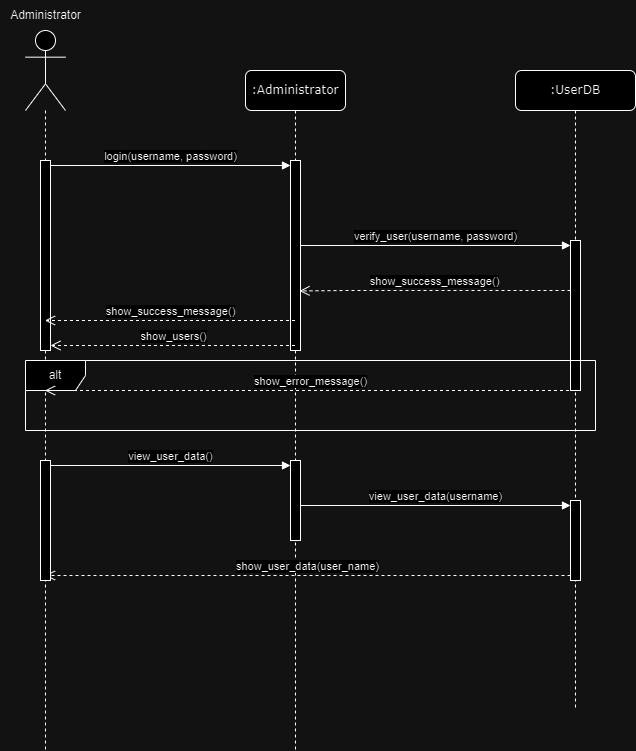

The diagram above was exported from draw.io. Its source (the exported page's mxGraphModel, read from the mxfile embedded in the PNG):
<mxGraphModel dx="1434" dy="792" grid="1" gridSize="10" guides="1" tooltips="1" connect="1" arrows="1" fold="1" page="1" pageScale="1" pageWidth="1100" pageHeight="850" background="none" math="0" shadow="0">
  <root>
    <mxCell id="0" />
    <mxCell id="1" parent="0" />
    <mxCell id="7baba1c4bc27f4b0-2" value=":Administrator" style="shape=umlLifeline;perimeter=lifelinePerimeter;whiteSpace=wrap;html=1;container=1;collapsible=0;recursiveResize=0;outlineConnect=0;rounded=1;shadow=0;comic=0;labelBackgroundColor=none;strokeWidth=1;fontFamily=Verdana;fontSize=12;align=center;" parent="1" vertex="1">
      <mxGeometry x="290" y="80" width="100" height="680" as="geometry" />
    </mxCell>
    <mxCell id="8Pu2nY55P8cbUDqZ4kMR-9" value="" style="html=1;points=[[0,0,0,0,5],[0,1,0,0,-5],[1,0,0,0,5],[1,1,0,0,-5]];perimeter=orthogonalPerimeter;outlineConnect=0;targetShapes=umlLifeline;portConstraint=eastwest;newEdgeStyle={&quot;curved&quot;:0,&quot;rounded&quot;:0};" parent="7baba1c4bc27f4b0-2" vertex="1">
      <mxGeometry x="45" y="90" width="10" height="190" as="geometry" />
    </mxCell>
    <mxCell id="8Pu2nY55P8cbUDqZ4kMR-28" value="" style="html=1;points=[[0,0,0,0,5],[0,1,0,0,-5],[1,0,0,0,5],[1,1,0,0,-5]];perimeter=orthogonalPerimeter;outlineConnect=0;targetShapes=umlLifeline;portConstraint=eastwest;newEdgeStyle={&quot;curved&quot;:0,&quot;rounded&quot;:0};" parent="7baba1c4bc27f4b0-2" vertex="1">
      <mxGeometry x="45" y="390" width="10" height="80" as="geometry" />
    </mxCell>
    <mxCell id="8Pu2nY55P8cbUDqZ4kMR-31" value="view_user_data()" style="html=1;verticalAlign=bottom;endArrow=block;curved=0;rounded=0;exitX=1;exitY=0;exitDx=0;exitDy=5;exitPerimeter=0;entryX=0;entryY=0;entryDx=0;entryDy=5;entryPerimeter=0;" parent="7baba1c4bc27f4b0-2" source="8Pu2nY55P8cbUDqZ4kMR-29" target="8Pu2nY55P8cbUDqZ4kMR-28" edge="1">
      <mxGeometry width="80" relative="1" as="geometry">
        <mxPoint x="50" y="210" as="sourcePoint" />
        <mxPoint x="-30" y="410" as="targetPoint" />
      </mxGeometry>
    </mxCell>
    <mxCell id="8Pu2nY55P8cbUDqZ4kMR-36" value="show_user_data(user_name)" style="html=1;verticalAlign=bottom;endArrow=open;dashed=1;endSize=8;curved=0;rounded=0;exitX=0;exitY=1;exitDx=0;exitDy=-5;exitPerimeter=0;" parent="7baba1c4bc27f4b0-2" source="8Pu2nY55P8cbUDqZ4kMR-33" edge="1">
      <mxGeometry relative="1" as="geometry">
        <mxPoint x="130" y="410" as="sourcePoint" />
        <mxPoint x="-200.5" y="505" as="targetPoint" />
      </mxGeometry>
    </mxCell>
    <mxCell id="8Pu2nY55P8cbUDqZ4kMR-2" value="" style="shape=umlLifeline;perimeter=lifelinePerimeter;whiteSpace=wrap;html=1;container=1;dropTarget=0;collapsible=0;recursiveResize=0;outlineConnect=0;portConstraint=eastwest;newEdgeStyle={&quot;curved&quot;:0,&quot;rounded&quot;:0};participant=umlActor;size=80;" parent="7baba1c4bc27f4b0-2" vertex="1">
      <mxGeometry x="-220" y="-40" width="40" height="720" as="geometry" />
    </mxCell>
    <mxCell id="8Pu2nY55P8cbUDqZ4kMR-5" value="" style="html=1;points=[[0,0,0,0,5],[0,1,0,0,-5],[1,0,0,0,5],[1,1,0,0,-5]];perimeter=orthogonalPerimeter;outlineConnect=0;targetShapes=umlLifeline;portConstraint=eastwest;newEdgeStyle={&quot;curved&quot;:0,&quot;rounded&quot;:0};" parent="8Pu2nY55P8cbUDqZ4kMR-2" vertex="1">
      <mxGeometry x="15" y="130" width="10" height="190" as="geometry" />
    </mxCell>
    <mxCell id="8Pu2nY55P8cbUDqZ4kMR-29" value="" style="html=1;points=[[0,0,0,0,5],[0,1,0,0,-5],[1,0,0,0,5],[1,1,0,0,-5]];perimeter=orthogonalPerimeter;outlineConnect=0;targetShapes=umlLifeline;portConstraint=eastwest;newEdgeStyle={&quot;curved&quot;:0,&quot;rounded&quot;:0};" parent="8Pu2nY55P8cbUDqZ4kMR-2" vertex="1">
      <mxGeometry x="15" y="430" width="10" height="120" as="geometry" />
    </mxCell>
    <mxCell id="8Pu2nY55P8cbUDqZ4kMR-8" value="login(username, password)" style="html=1;verticalAlign=bottom;endArrow=block;curved=0;rounded=0;exitX=1;exitY=0;exitDx=0;exitDy=5;exitPerimeter=0;" parent="7baba1c4bc27f4b0-2" source="8Pu2nY55P8cbUDqZ4kMR-5" target="8Pu2nY55P8cbUDqZ4kMR-9" edge="1">
      <mxGeometry width="80" relative="1" as="geometry">
        <mxPoint x="220" y="250" as="sourcePoint" />
        <mxPoint x="300" y="250" as="targetPoint" />
      </mxGeometry>
    </mxCell>
    <mxCell id="D8GgtyqZ0GBGLA3rrNBS-2" value="show_users()" style="html=1;verticalAlign=bottom;endArrow=open;dashed=1;endSize=8;curved=0;rounded=0;entryX=1;entryY=1;entryDx=0;entryDy=-5;entryPerimeter=0;" parent="7baba1c4bc27f4b0-2" source="7baba1c4bc27f4b0-2" target="8Pu2nY55P8cbUDqZ4kMR-5" edge="1">
      <mxGeometry relative="1" as="geometry">
        <mxPoint x="300" y="330" as="sourcePoint" />
        <mxPoint x="220" y="330" as="targetPoint" />
      </mxGeometry>
    </mxCell>
    <mxCell id="7baba1c4bc27f4b0-3" value=":UserDB" style="shape=umlLifeline;perimeter=lifelinePerimeter;whiteSpace=wrap;html=1;container=1;collapsible=0;recursiveResize=0;outlineConnect=0;rounded=1;shadow=0;comic=0;labelBackgroundColor=none;strokeWidth=1;fontFamily=Verdana;fontSize=12;align=center;" parent="1" vertex="1">
      <mxGeometry x="560" y="80" width="120" height="640" as="geometry" />
    </mxCell>
    <mxCell id="8Pu2nY55P8cbUDqZ4kMR-12" value="" style="html=1;points=[[0,0,0,0,5],[0,1,0,0,-5],[1,0,0,0,5],[1,1,0,0,-5]];perimeter=orthogonalPerimeter;outlineConnect=0;targetShapes=umlLifeline;portConstraint=eastwest;newEdgeStyle={&quot;curved&quot;:0,&quot;rounded&quot;:0};" parent="7baba1c4bc27f4b0-3" vertex="1">
      <mxGeometry x="55" y="170" width="10" height="150" as="geometry" />
    </mxCell>
    <mxCell id="8Pu2nY55P8cbUDqZ4kMR-33" value="" style="html=1;points=[[0,0,0,0,5],[0,1,0,0,-5],[1,0,0,0,5],[1,1,0,0,-5]];perimeter=orthogonalPerimeter;outlineConnect=0;targetShapes=umlLifeline;portConstraint=eastwest;newEdgeStyle={&quot;curved&quot;:0,&quot;rounded&quot;:0};" parent="7baba1c4bc27f4b0-3" vertex="1">
      <mxGeometry x="55" y="430" width="10" height="80" as="geometry" />
    </mxCell>
    <mxCell id="8Pu2nY55P8cbUDqZ4kMR-3" value="Administrator" style="text;html=1;align=center;verticalAlign=middle;resizable=0;points=[];autosize=1;strokeColor=none;fillColor=none;" parent="1" vertex="1">
      <mxGeometry x="45" y="10" width="90" height="30" as="geometry" />
    </mxCell>
    <mxCell id="8Pu2nY55P8cbUDqZ4kMR-10" value="verify_user(username, password)" style="html=1;verticalAlign=bottom;endArrow=block;curved=0;rounded=0;entryX=0;entryY=0;entryDx=0;entryDy=5;entryPerimeter=0;" parent="1" source="8Pu2nY55P8cbUDqZ4kMR-9" target="8Pu2nY55P8cbUDqZ4kMR-12" edge="1">
      <mxGeometry width="80" relative="1" as="geometry">
        <mxPoint x="290" y="210" as="sourcePoint" />
        <mxPoint x="430.5" y="210" as="targetPoint" />
      </mxGeometry>
    </mxCell>
    <mxCell id="8Pu2nY55P8cbUDqZ4kMR-13" value="show_success_message()" style="html=1;verticalAlign=bottom;endArrow=open;dashed=1;endSize=8;curved=0;rounded=0;entryX=0.54;entryY=0.371;entryDx=0;entryDy=0;entryPerimeter=0;" parent="1" source="8Pu2nY55P8cbUDqZ4kMR-12" edge="1">
      <mxGeometry relative="1" as="geometry">
        <mxPoint x="595" y="300" as="sourcePoint" />
        <mxPoint x="344" y="300.44000000000005" as="targetPoint" />
        <Array as="points">
          <mxPoint x="390" y="300" />
        </Array>
      </mxGeometry>
    </mxCell>
    <mxCell id="8Pu2nY55P8cbUDqZ4kMR-14" value="show_success_message()" style="html=1;verticalAlign=bottom;endArrow=open;dashed=1;endSize=8;curved=0;rounded=0;" parent="1" edge="1">
      <mxGeometry relative="1" as="geometry">
        <mxPoint x="339.5" y="330" as="sourcePoint" />
        <mxPoint x="89.5" y="330" as="targetPoint" />
      </mxGeometry>
    </mxCell>
    <mxCell id="8Pu2nY55P8cbUDqZ4kMR-18" value="alt" style="shape=umlFrame;whiteSpace=wrap;html=1;pointerEvents=0;" parent="1" vertex="1">
      <mxGeometry x="70" y="370" width="570" height="70" as="geometry" />
    </mxCell>
    <mxCell id="8Pu2nY55P8cbUDqZ4kMR-21" value="show_error_message()" style="html=1;verticalAlign=bottom;endArrow=open;dashed=1;endSize=8;curved=0;rounded=0;" parent="1" source="7baba1c4bc27f4b0-3" target="8Pu2nY55P8cbUDqZ4kMR-2" edge="1">
      <mxGeometry relative="1" as="geometry">
        <mxPoint x="569.5" y="409.5" as="sourcePoint" />
        <mxPoint x="340" y="409.5" as="targetPoint" />
        <mxPoint as="offset" />
      </mxGeometry>
    </mxCell>
    <mxCell id="8Pu2nY55P8cbUDqZ4kMR-32" value="view_user_data(username)" style="html=1;verticalAlign=bottom;endArrow=block;curved=0;rounded=0;entryX=0;entryY=0;entryDx=0;entryDy=5;entryPerimeter=0;" parent="1" source="8Pu2nY55P8cbUDqZ4kMR-28" target="8Pu2nY55P8cbUDqZ4kMR-33" edge="1">
      <mxGeometry width="80" relative="1" as="geometry">
        <mxPoint x="339.5" y="509.5" as="sourcePoint" />
        <mxPoint x="565" y="509.5" as="targetPoint" />
        <Array as="points" />
      </mxGeometry>
    </mxCell>
  </root>
</mxGraphModel>